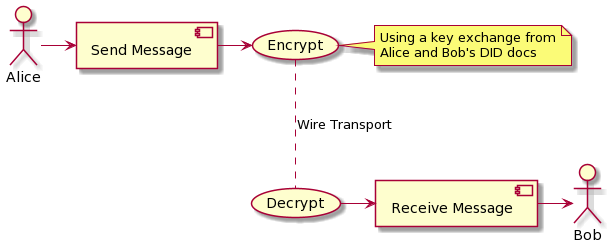

The diagram above was rendered by PlantUML. Its source (embedded in the PNG):
@startuml
Alice -> [Send Message]
[Send Message] -> (Encrypt)
note right of (Encrypt) : Using a key exchange from\nAlice and Bob's DID docs
(Encrypt) .. (Decrypt): Wire Transport
(Decrypt) -> [Receive Message]
[Receive Message] -> Bob
@enduml